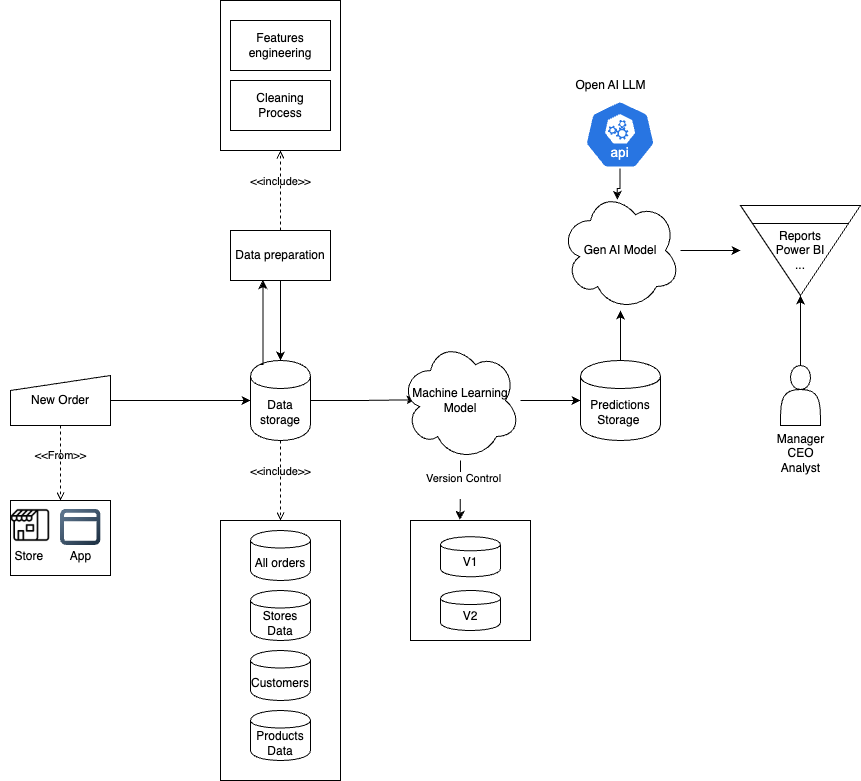

The diagram above was exported from draw.io. Its source (the exported page's mxGraphModel, read from the mxfile embedded in the PNG):
<mxGraphModel dx="1251" dy="1859" grid="1" gridSize="10" guides="1" tooltips="1" connect="1" arrows="1" fold="1" page="1" pageScale="1" pageWidth="850" pageHeight="1100" math="0" shadow="0">
  <root>
    <mxCell id="0" />
    <mxCell id="1" parent="0" />
    <mxCell id="opVD7umvF4P3fMxDs0nz-37" value="" style="html=1;dashed=0;whiteSpace=wrap;" vertex="1" parent="1">
      <mxGeometry x="60" y="410" width="100" height="75" as="geometry" />
    </mxCell>
    <mxCell id="opVD7umvF4P3fMxDs0nz-9" value="" style="rounded=0;whiteSpace=wrap;html=1;" vertex="1" parent="1">
      <mxGeometry x="270" y="430" width="120" height="260" as="geometry" />
    </mxCell>
    <mxCell id="opVD7umvF4P3fMxDs0nz-23" style="edgeStyle=orthogonalEdgeStyle;rounded=0;orthogonalLoop=1;jettySize=auto;html=1;entryX=0.125;entryY=0.494;entryDx=0;entryDy=0;entryPerimeter=0;" edge="1" parent="1" source="opVD7umvF4P3fMxDs0nz-1" target="opVD7umvF4P3fMxDs0nz-2">
      <mxGeometry relative="1" as="geometry">
        <mxPoint x="450" y="310" as="targetPoint" />
      </mxGeometry>
    </mxCell>
    <mxCell id="opVD7umvF4P3fMxDs0nz-1" value="Data storage" style="shape=cylinder;whiteSpace=wrap;html=1;boundedLbl=1;backgroundOutline=1;" vertex="1" parent="1">
      <mxGeometry x="300" y="270" width="60" height="80" as="geometry" />
    </mxCell>
    <mxCell id="opVD7umvF4P3fMxDs0nz-24" style="edgeStyle=orthogonalEdgeStyle;rounded=0;orthogonalLoop=1;jettySize=auto;html=1;" edge="1" parent="1" source="opVD7umvF4P3fMxDs0nz-2" target="opVD7umvF4P3fMxDs0nz-4">
      <mxGeometry relative="1" as="geometry" />
    </mxCell>
    <mxCell id="opVD7umvF4P3fMxDs0nz-2" value="Machine Learning Model" style="shape=cloud;whiteSpace=wrap;html=1;" vertex="1" parent="1">
      <mxGeometry x="450" y="250" width="120" height="120" as="geometry" />
    </mxCell>
    <mxCell id="opVD7umvF4P3fMxDs0nz-13" value="" style="edgeStyle=orthogonalEdgeStyle;rounded=0;orthogonalLoop=1;jettySize=auto;html=1;entryX=0;entryY=0.5;entryDx=0;entryDy=0;" edge="1" parent="1" source="opVD7umvF4P3fMxDs0nz-3" target="opVD7umvF4P3fMxDs0nz-1">
      <mxGeometry relative="1" as="geometry">
        <mxPoint x="180" y="310" as="targetPoint" />
      </mxGeometry>
    </mxCell>
    <mxCell id="opVD7umvF4P3fMxDs0nz-3" value="New Order" style="shape=manualInput;whiteSpace=wrap;html=1;dashed=0;size=15;" vertex="1" parent="1">
      <mxGeometry x="60" y="285" width="100" height="50" as="geometry" />
    </mxCell>
    <mxCell id="opVD7umvF4P3fMxDs0nz-26" style="edgeStyle=orthogonalEdgeStyle;rounded=0;orthogonalLoop=1;jettySize=auto;html=1;" edge="1" parent="1" source="opVD7umvF4P3fMxDs0nz-4" target="opVD7umvF4P3fMxDs0nz-25">
      <mxGeometry relative="1" as="geometry" />
    </mxCell>
    <mxCell id="opVD7umvF4P3fMxDs0nz-4" value="Predictions Storage&amp;nbsp;" style="shape=cylinder;whiteSpace=wrap;html=1;boundedLbl=1;backgroundOutline=1;" vertex="1" parent="1">
      <mxGeometry x="630" y="270" width="80" height="80" as="geometry" />
    </mxCell>
    <mxCell id="opVD7umvF4P3fMxDs0nz-17" style="edgeStyle=orthogonalEdgeStyle;rounded=0;orthogonalLoop=1;jettySize=auto;html=1;" edge="1" parent="1" source="opVD7umvF4P3fMxDs0nz-5" target="opVD7umvF4P3fMxDs0nz-1">
      <mxGeometry relative="1" as="geometry" />
    </mxCell>
    <mxCell id="opVD7umvF4P3fMxDs0nz-5" value="Data preparation" style="html=1;dashed=0;whiteSpace=wrap;" vertex="1" parent="1">
      <mxGeometry x="280" y="140" width="100" height="50" as="geometry" />
    </mxCell>
    <mxCell id="opVD7umvF4P3fMxDs0nz-6" value="All orders" style="shape=cylinder;whiteSpace=wrap;html=1;boundedLbl=1;backgroundOutline=1;" vertex="1" parent="1">
      <mxGeometry x="300" y="440" width="60" height="50" as="geometry" />
    </mxCell>
    <mxCell id="opVD7umvF4P3fMxDs0nz-7" value="Stores&lt;div&gt;Data&lt;/div&gt;" style="shape=cylinder;whiteSpace=wrap;html=1;boundedLbl=1;backgroundOutline=1;" vertex="1" parent="1">
      <mxGeometry x="300" y="500" width="60" height="50" as="geometry" />
    </mxCell>
    <mxCell id="opVD7umvF4P3fMxDs0nz-8" value="Customers" style="shape=cylinder;whiteSpace=wrap;html=1;boundedLbl=1;backgroundOutline=1;" vertex="1" parent="1">
      <mxGeometry x="300" y="560" width="60" height="50" as="geometry" />
    </mxCell>
    <mxCell id="opVD7umvF4P3fMxDs0nz-10" value="Products Data" style="shape=cylinder;whiteSpace=wrap;html=1;boundedLbl=1;backgroundOutline=1;" vertex="1" parent="1">
      <mxGeometry x="300" y="620" width="60" height="50" as="geometry" />
    </mxCell>
    <mxCell id="opVD7umvF4P3fMxDs0nz-11" value="&amp;lt;&amp;lt;include&amp;gt;&amp;gt;" style="html=1;verticalAlign=bottom;labelBackgroundColor=none;endArrow=open;endFill=0;dashed=1;rounded=0;exitX=0.5;exitY=1;exitDx=0;exitDy=0;entryX=0.5;entryY=0;entryDx=0;entryDy=0;" edge="1" parent="1" source="opVD7umvF4P3fMxDs0nz-1" target="opVD7umvF4P3fMxDs0nz-9">
      <mxGeometry width="160" relative="1" as="geometry">
        <mxPoint x="450" y="420" as="sourcePoint" />
        <mxPoint x="610" y="420" as="targetPoint" />
      </mxGeometry>
    </mxCell>
    <mxCell id="opVD7umvF4P3fMxDs0nz-16" style="edgeStyle=orthogonalEdgeStyle;rounded=0;orthogonalLoop=1;jettySize=auto;html=1;exitX=0.15;exitY=0.05;exitDx=0;exitDy=0;exitPerimeter=0;entryX=0.324;entryY=0.991;entryDx=0;entryDy=0;entryPerimeter=0;" edge="1" parent="1" source="opVD7umvF4P3fMxDs0nz-1" target="opVD7umvF4P3fMxDs0nz-5">
      <mxGeometry relative="1" as="geometry">
        <Array as="points">
          <mxPoint x="312" y="274" />
        </Array>
      </mxGeometry>
    </mxCell>
    <mxCell id="opVD7umvF4P3fMxDs0nz-18" value="" style="rounded=0;whiteSpace=wrap;html=1;" vertex="1" parent="1">
      <mxGeometry x="270" y="-90" width="120" height="150" as="geometry" />
    </mxCell>
    <mxCell id="opVD7umvF4P3fMxDs0nz-19" value="Cleaning&lt;div&gt;Process&lt;/div&gt;" style="html=1;dashed=0;whiteSpace=wrap;" vertex="1" parent="1">
      <mxGeometry x="280" y="-10" width="100" height="50" as="geometry" />
    </mxCell>
    <mxCell id="opVD7umvF4P3fMxDs0nz-20" value="Features&lt;div&gt;engineering&lt;/div&gt;" style="html=1;dashed=0;whiteSpace=wrap;" vertex="1" parent="1">
      <mxGeometry x="280" y="-70" width="100" height="50" as="geometry" />
    </mxCell>
    <mxCell id="opVD7umvF4P3fMxDs0nz-21" value="&amp;lt;&amp;lt;include&amp;gt;&amp;gt;" style="html=1;verticalAlign=bottom;labelBackgroundColor=none;endArrow=open;endFill=0;dashed=1;rounded=0;exitX=0.5;exitY=0;exitDx=0;exitDy=0;entryX=0.5;entryY=1;entryDx=0;entryDy=0;" edge="1" parent="1" source="opVD7umvF4P3fMxDs0nz-5" target="opVD7umvF4P3fMxDs0nz-18">
      <mxGeometry width="160" relative="1" as="geometry">
        <mxPoint x="480" y="160" as="sourcePoint" />
        <mxPoint x="640" y="160" as="targetPoint" />
      </mxGeometry>
    </mxCell>
    <mxCell id="opVD7umvF4P3fMxDs0nz-46" style="edgeStyle=orthogonalEdgeStyle;rounded=0;orthogonalLoop=1;jettySize=auto;html=1;" edge="1" parent="1" source="opVD7umvF4P3fMxDs0nz-25" target="opVD7umvF4P3fMxDs0nz-45">
      <mxGeometry relative="1" as="geometry" />
    </mxCell>
    <mxCell id="opVD7umvF4P3fMxDs0nz-25" value="Gen AI Model" style="shape=cloud;whiteSpace=wrap;html=1;" vertex="1" parent="1">
      <mxGeometry x="610" y="100" width="120" height="120" as="geometry" />
    </mxCell>
    <mxCell id="opVD7umvF4P3fMxDs0nz-32" value="" style="shape=image;html=1;verticalAlign=top;verticalLabelPosition=bottom;labelBackgroundColor=#ffffff;imageAspect=0;aspect=fixed;image=https://cdn4.iconfinder.com/data/icons/48-bubbles/48/02.Shop-128.png" vertex="1" parent="1">
      <mxGeometry x="60" y="415" width="40" height="40" as="geometry" />
    </mxCell>
    <mxCell id="opVD7umvF4P3fMxDs0nz-34" value="" style="shape=image;editableCssRules=.*;verticalLabelPosition=bottom;labelBackgroundColor=default;verticalAlign=top;aspect=fixed;imageAspect=0;image=data:image/svg+xml,(base64 omitted: 1284 chars);" vertex="1" parent="1">
      <mxGeometry x="110" y="418.75" width="40.6" height="36.25" as="geometry" />
    </mxCell>
    <mxCell id="opVD7umvF4P3fMxDs0nz-35" value="Store&amp;nbsp;" style="text;html=1;align=center;verticalAlign=middle;resizable=0;points=[];autosize=1;strokeColor=none;fillColor=none;" vertex="1" parent="1">
      <mxGeometry x="50" y="451.25" width="60" height="30" as="geometry" />
    </mxCell>
    <mxCell id="opVD7umvF4P3fMxDs0nz-36" value="App" style="text;html=1;align=center;verticalAlign=middle;resizable=0;points=[];autosize=1;strokeColor=none;fillColor=none;" vertex="1" parent="1">
      <mxGeometry x="110" y="451.25" width="40" height="30" as="geometry" />
    </mxCell>
    <mxCell id="opVD7umvF4P3fMxDs0nz-38" value="&amp;lt;&amp;lt;From&amp;gt;&amp;gt;" style="html=1;verticalAlign=bottom;labelBackgroundColor=none;endArrow=open;endFill=0;dashed=1;rounded=0;exitX=0.5;exitY=1;exitDx=0;exitDy=0;entryX=0.5;entryY=0;entryDx=0;entryDy=0;" edge="1" parent="1" source="opVD7umvF4P3fMxDs0nz-3" target="opVD7umvF4P3fMxDs0nz-37">
      <mxGeometry x="0.0222" width="160" relative="1" as="geometry">
        <mxPoint x="340" y="360" as="sourcePoint" />
        <mxPoint x="340" y="440" as="targetPoint" />
        <mxPoint as="offset" />
      </mxGeometry>
    </mxCell>
    <mxCell id="opVD7umvF4P3fMxDs0nz-40" value="" style="rounded=0;whiteSpace=wrap;html=1;" vertex="1" parent="1">
      <mxGeometry x="460" y="430" width="120" height="120" as="geometry" />
    </mxCell>
    <mxCell id="opVD7umvF4P3fMxDs0nz-41" style="edgeStyle=orthogonalEdgeStyle;rounded=0;orthogonalLoop=1;jettySize=auto;html=1;entryX=0.412;entryY=-0.005;entryDx=0;entryDy=0;entryPerimeter=0;" edge="1" parent="1" source="opVD7umvF4P3fMxDs0nz-2" target="opVD7umvF4P3fMxDs0nz-40">
      <mxGeometry relative="1" as="geometry" />
    </mxCell>
    <mxCell id="opVD7umvF4P3fMxDs0nz-42" value="Version Control&lt;div&gt;&lt;br&gt;&lt;/div&gt;" style="edgeLabel;html=1;align=center;verticalAlign=middle;resizable=0;points=[];" vertex="1" connectable="0" parent="opVD7umvF4P3fMxDs0nz-41">
      <mxGeometry x="-0.1659" y="2" relative="1" as="geometry">
        <mxPoint as="offset" />
      </mxGeometry>
    </mxCell>
    <mxCell id="opVD7umvF4P3fMxDs0nz-43" value="V1" style="shape=cylinder;whiteSpace=wrap;html=1;boundedLbl=1;backgroundOutline=1;" vertex="1" parent="1">
      <mxGeometry x="490" y="446.25" width="60" height="40" as="geometry" />
    </mxCell>
    <mxCell id="opVD7umvF4P3fMxDs0nz-44" value="V2" style="shape=cylinder;whiteSpace=wrap;html=1;boundedLbl=1;backgroundOutline=1;" vertex="1" parent="1">
      <mxGeometry x="490" y="500" width="60" height="40" as="geometry" />
    </mxCell>
    <mxCell id="opVD7umvF4P3fMxDs0nz-45" value="Reports&lt;div&gt;Power BI&lt;/div&gt;&lt;div&gt;...&lt;/div&gt;" style="html=1;dashed=0;whiteSpace=wrap;shape=mxgraph.dfd.archive" vertex="1" parent="1">
      <mxGeometry x="790" y="115" width="120" height="90" as="geometry" />
    </mxCell>
    <mxCell id="opVD7umvF4P3fMxDs0nz-49" value="" style="aspect=fixed;sketch=0;html=1;dashed=0;whitespace=wrap;verticalLabelPosition=bottom;verticalAlign=top;fillColor=#2875E2;strokeColor=#ffffff;points=[[0.005,0.63,0],[0.1,0.2,0],[0.9,0.2,0],[0.5,0,0],[0.995,0.63,0],[0.72,0.99,0],[0.5,1,0],[0.28,0.99,0]];shape=mxgraph.kubernetes.icon2;kubernetesLabel=1;prIcon=api" vertex="1" parent="1">
      <mxGeometry x="634.17" y="10" width="70.83" height="68" as="geometry" />
    </mxCell>
    <mxCell id="opVD7umvF4P3fMxDs0nz-51" style="edgeStyle=orthogonalEdgeStyle;rounded=0;orthogonalLoop=1;jettySize=auto;html=1;entryX=0.473;entryY=0.076;entryDx=0;entryDy=0;entryPerimeter=0;" edge="1" parent="1" source="opVD7umvF4P3fMxDs0nz-49" target="opVD7umvF4P3fMxDs0nz-25">
      <mxGeometry relative="1" as="geometry" />
    </mxCell>
    <mxCell id="opVD7umvF4P3fMxDs0nz-52" value="Open AI LLM" style="text;html=1;align=center;verticalAlign=middle;resizable=0;points=[];autosize=1;strokeColor=none;fillColor=none;" vertex="1" parent="1">
      <mxGeometry x="615" y="-20" width="90" height="30" as="geometry" />
    </mxCell>
    <mxCell id="opVD7umvF4P3fMxDs0nz-54" style="edgeStyle=orthogonalEdgeStyle;rounded=0;orthogonalLoop=1;jettySize=auto;html=1;" edge="1" parent="1" source="opVD7umvF4P3fMxDs0nz-53" target="opVD7umvF4P3fMxDs0nz-45">
      <mxGeometry relative="1" as="geometry" />
    </mxCell>
    <mxCell id="opVD7umvF4P3fMxDs0nz-53" value="" style="shape=actor;whiteSpace=wrap;html=1;" vertex="1" parent="1">
      <mxGeometry x="830" y="275" width="40" height="60" as="geometry" />
    </mxCell>
    <mxCell id="opVD7umvF4P3fMxDs0nz-55" value="Manager&lt;div&gt;CEO&lt;/div&gt;&lt;div&gt;Analyst&lt;/div&gt;" style="text;html=1;align=center;verticalAlign=middle;resizable=0;points=[];autosize=1;strokeColor=none;fillColor=none;" vertex="1" parent="1">
      <mxGeometry x="815" y="333" width="70" height="60" as="geometry" />
    </mxCell>
  </root>
</mxGraphModel>